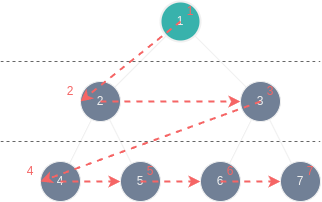

The diagram above was exported from draw.io. Its source (the exported page's mxGraphModel, read from the mxfile embedded in the PNG):
<mxGraphModel dx="1114" dy="847" grid="1" gridSize="10" guides="1" tooltips="1" connect="1" arrows="1" fold="1" page="1" pageScale="1" pageWidth="827" pageHeight="1169" math="0" shadow="0">
  <root>
    <mxCell id="0" />
    <mxCell id="1" parent="0" />
    <mxCell id="node1" value="1" style="ellipse;whiteSpace=wrap;html=1;aspect=fixed;fillColor=#38B2AC;strokeWidth=2;" parent="1" vertex="1">
      <mxGeometry x="360" y="80" width="40" height="40" as="geometry" />
    </mxCell>
    <mxCell id="node2" value="2" style="ellipse;whiteSpace=wrap;html=1;aspect=fixed;fillColor=#718096;" parent="1" vertex="1">
      <mxGeometry x="280" y="160" width="40" height="40" as="geometry" />
    </mxCell>
    <mxCell id="node3" value="3" style="ellipse;whiteSpace=wrap;html=1;aspect=fixed;fillColor=#718096;" parent="1" vertex="1">
      <mxGeometry x="440" y="160" width="40" height="40" as="geometry" />
    </mxCell>
    <mxCell id="node4" value="4" style="ellipse;whiteSpace=wrap;html=1;aspect=fixed;fillColor=#718096;" parent="1" vertex="1">
      <mxGeometry x="240" y="240" width="40" height="40" as="geometry" />
    </mxCell>
    <mxCell id="node5" value="5" style="ellipse;whiteSpace=wrap;html=1;aspect=fixed;fillColor=#718096;" parent="1" vertex="1">
      <mxGeometry x="320" y="240" width="40" height="40" as="geometry" />
    </mxCell>
    <mxCell id="node6" value="6" style="ellipse;whiteSpace=wrap;html=1;aspect=fixed;fillColor=#718096;" parent="1" vertex="1">
      <mxGeometry x="400" y="240" width="40" height="40" as="geometry" />
    </mxCell>
    <mxCell id="node7" value="7" style="ellipse;whiteSpace=wrap;html=1;aspect=fixed;fillColor=#718096;" parent="1" vertex="1">
      <mxGeometry x="480" y="240" width="40" height="40" as="geometry" />
    </mxCell>
    <mxCell id="edge1" value="" style="endArrow=none;html=1;rounded=0;" parent="1" source="node1" target="node2" edge="1">
      <mxGeometry width="50" height="50" relative="1" as="geometry" />
    </mxCell>
    <mxCell id="edge2" value="" style="endArrow=none;html=1;rounded=0;" parent="1" source="node1" target="node3" edge="1">
      <mxGeometry width="50" height="50" relative="1" as="geometry" />
    </mxCell>
    <mxCell id="edge3" value="" style="endArrow=none;html=1;rounded=0;" parent="1" source="node2" target="node4" edge="1">
      <mxGeometry width="50" height="50" relative="1" as="geometry" />
    </mxCell>
    <mxCell id="edge4" value="" style="endArrow=none;html=1;rounded=0;" parent="1" source="node2" target="node5" edge="1">
      <mxGeometry width="50" height="50" relative="1" as="geometry" />
    </mxCell>
    <mxCell id="edge5" value="" style="endArrow=none;html=1;rounded=0;" parent="1" source="node3" target="node6" edge="1">
      <mxGeometry width="50" height="50" relative="1" as="geometry" />
    </mxCell>
    <mxCell id="edge6" value="" style="endArrow=none;html=1;rounded=0;" parent="1" source="node3" target="node7" edge="1">
      <mxGeometry width="50" height="50" relative="1" as="geometry" />
    </mxCell>
    <mxCell id="path1" value="" style="curved=1;endArrow=classic;html=1;rounded=0;dashed=1;strokeColor=#F56565;strokeWidth=2;" parent="1" edge="1">
      <mxGeometry width="50" height="50" relative="1" as="geometry">
        <mxPoint x="380" y="100" as="sourcePoint" />
        <mxPoint x="280" y="180" as="targetPoint" />
      </mxGeometry>
    </mxCell>
    <mxCell id="path2" value="" style="curved=1;endArrow=classic;html=1;rounded=0;dashed=1;strokeColor=#F56565;strokeWidth=2;" parent="1" edge="1">
      <mxGeometry width="50" height="50" relative="1" as="geometry">
        <mxPoint x="300" y="180" as="sourcePoint" />
        <mxPoint x="440" y="180" as="targetPoint" />
      </mxGeometry>
    </mxCell>
    <mxCell id="path3" value="" style="curved=1;endArrow=classic;html=1;rounded=0;dashed=1;strokeColor=#F56565;strokeWidth=2;" parent="1" edge="1">
      <mxGeometry width="50" height="50" relative="1" as="geometry">
        <mxPoint x="460" y="180" as="sourcePoint" />
        <mxPoint x="240" y="260" as="targetPoint" />
      </mxGeometry>
    </mxCell>
    <mxCell id="path4" value="" style="curved=1;endArrow=classic;html=1;rounded=0;dashed=1;strokeColor=#F56565;strokeWidth=2;" parent="1" edge="1">
      <mxGeometry width="50" height="50" relative="1" as="geometry">
        <mxPoint x="260" y="260" as="sourcePoint" />
        <mxPoint x="320" y="260" as="targetPoint" />
      </mxGeometry>
    </mxCell>
    <mxCell id="path5" value="" style="curved=1;endArrow=classic;html=1;rounded=0;dashed=1;strokeColor=#F56565;strokeWidth=2;" parent="1" edge="1">
      <mxGeometry width="50" height="50" relative="1" as="geometry">
        <mxPoint x="340" y="260" as="sourcePoint" />
        <mxPoint x="400" y="260" as="targetPoint" />
      </mxGeometry>
    </mxCell>
    <mxCell id="path6" value="" style="curved=1;endArrow=classic;html=1;rounded=0;dashed=1;strokeColor=#F56565;strokeWidth=2;" parent="1" edge="1">
      <mxGeometry width="50" height="50" relative="1" as="geometry">
        <mxPoint x="420" y="260" as="sourcePoint" />
        <mxPoint x="480" y="260" as="targetPoint" />
      </mxGeometry>
    </mxCell>
    <mxCell id="num1" value="1" style="text;html=1;strokeColor=none;fillColor=none;align=center;verticalAlign=middle;whiteSpace=wrap;rounded=0;fontColor=#F56565;" parent="1" vertex="1">
      <mxGeometry x="380" y="80" width="20" height="20" as="geometry" />
    </mxCell>
    <mxCell id="num2" value="2" style="text;html=1;strokeColor=none;fillColor=none;align=center;verticalAlign=middle;whiteSpace=wrap;rounded=0;fontColor=#F56565;" parent="1" vertex="1">
      <mxGeometry x="260" y="160" width="20" height="20" as="geometry" />
    </mxCell>
    <mxCell id="num3" value="3" style="text;html=1;strokeColor=none;fillColor=none;align=center;verticalAlign=middle;whiteSpace=wrap;rounded=0;fontColor=#F56565;" parent="1" vertex="1">
      <mxGeometry x="460" y="160" width="20" height="20" as="geometry" />
    </mxCell>
    <mxCell id="num4" value="4" style="text;html=1;strokeColor=none;fillColor=none;align=center;verticalAlign=middle;whiteSpace=wrap;rounded=0;fontColor=#F56565;" parent="1" vertex="1">
      <mxGeometry x="220" y="240" width="20" height="20" as="geometry" />
    </mxCell>
    <mxCell id="num5" value="5" style="text;html=1;strokeColor=none;fillColor=none;align=center;verticalAlign=middle;whiteSpace=wrap;rounded=0;fontColor=#F56565;" parent="1" vertex="1">
      <mxGeometry x="340" y="240" width="20" height="20" as="geometry" />
    </mxCell>
    <mxCell id="num6" value="6" style="text;html=1;strokeColor=none;fillColor=none;align=center;verticalAlign=middle;whiteSpace=wrap;rounded=0;fontColor=#F56565;" parent="1" vertex="1">
      <mxGeometry x="420" y="240" width="20" height="20" as="geometry" />
    </mxCell>
    <mxCell id="num7" value="7" style="text;html=1;strokeColor=none;fillColor=none;align=center;verticalAlign=middle;whiteSpace=wrap;rounded=0;fontColor=#F56565;" parent="1" vertex="1">
      <mxGeometry x="500" y="240" width="20" height="20" as="geometry" />
    </mxCell>
    <mxCell id="level1" value="" style="endArrow=none;dashed=1;html=1;strokeColor=#666666;" parent="1" edge="1">
      <mxGeometry width="50" height="50" relative="1" as="geometry">
        <mxPoint x="200" y="140" as="sourcePoint" />
        <mxPoint x="520" y="140" as="targetPoint" />
      </mxGeometry>
    </mxCell>
    <mxCell id="level2" value="" style="endArrow=none;dashed=1;html=1;strokeColor=#666666;" parent="1" edge="1">
      <mxGeometry width="50" height="50" relative="1" as="geometry">
        <mxPoint x="200" y="220" as="sourcePoint" />
        <mxPoint x="520" y="220" as="targetPoint" />
      </mxGeometry>
    </mxCell>
  </root>
</mxGraphModel>